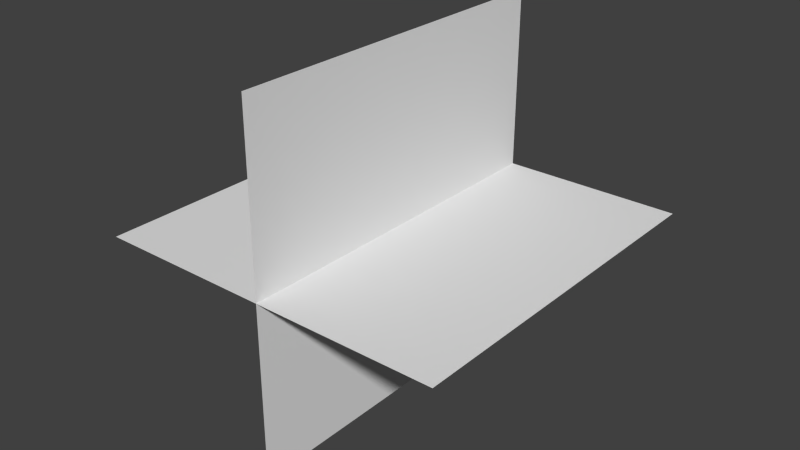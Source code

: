 # Source: test-wall.blend  (saved by Blender 2.64.6; exported with 4.5.12 LTS)
import bpy
from mathutils import Matrix  # noqa: F401  (used for matrix-valued properties, if any)

bpy.ops.wm.read_factory_settings(use_empty=True)
scene = bpy.context.scene
scene.name = 'Scene'

# ---- collections
col_collection_1 = bpy.data.collections.new('Collection 1'); scene.collection.children.link(col_collection_1)

# ---- world
world_world = bpy.data.worlds.new('World'); scene.world = world_world
world_world.color = (0.05088, 0.05088, 0.05088)
world_world.use_sun_shadow = False
world_world.sun_shadow_jitter_overblur = 0.0
world_world.cycles.sampling_method = 'MANUAL'
world_world.cycles.sample_map_resolution = 256

# ---- meshes
me_plane = bpy.data.meshes.new('Plane')
me_plane.from_pydata([(1.0, -1.0, 0.0), (-1.0, -1.0, 0.0), (1.0, 1.0, 0.0), (-1.0, 1.0, 0.0), (-6.398e-07, -1.0, 1.0), (6.398e-07, -1.0, -1.0), (-6.398e-07, 1.0, 1.0), (6.398e-07, 1.0, -1.0)], [], [(1, 0, 2, 3), (5, 4, 6, 7)])
me_plane.use_remesh_preserve_volume = False
me_plane.use_remesh_preserve_attributes = False
me_plane.use_mirror_vertex_groups = False
me_plane.update()

# ---- objects
ob_plane_trunk = bpy.data.objects.new('plane_trunk', me_plane)

# ---- transforms, parenting, visibility, modifiers, constraints
ob_plane_trunk.location = (0.0, 0.0, 0.0)
ob_plane_trunk.rotation_euler = (0.0, 1.571, 0.0)
ob_plane_trunk.lineart.crease_threshold = 0.0

# ---- collection membership
col_collection_1.objects.link(ob_plane_trunk)

# ---- scene / render settings (as saved in the file)
scene.frame_start = 1; scene.frame_end = 250; scene.frame_set(1)
scene.render.engine = 'BLENDER_EEVEE_NEXT'
scene.render.image_settings.color_mode = 'RGB'
scene.render.image_settings.compression = 90
scene.render.resolution_percentage = 50
scene.render.dither_intensity = 0.0
scene.render.bake_margin = 2
scene.render.bake_bias = 0.0
scene.cycles.use_denoising = False
scene.cycles.samples = 10
scene.cycles.sampling_pattern = 'TABULATED_SOBOL'
scene.cycles.light_sampling_threshold = 0.0
scene.cycles.use_adaptive_sampling = False
scene.cycles.use_light_tree = False
scene.cycles.blur_glossy = 0.0
scene.cycles.volume_bounces = 1
scene.cycles.pixel_filter_type = 'GAUSSIAN'
scene.cycles.sample_clamp_indirect = 0.0
scene.view_settings.view_transform = 'Standard'
bpy.context.view_layer.update()

# ---- added for rendering (the .blend has no active camera and no usable light): camera, sun
cam_auto = bpy.data.cameras.new('AutoCamera')
cam_auto.lens = 50.0
cam_auto.sensor_width = 36.0
cam_auto.clip_end = 1000.0
ob_auto_camera = bpy.data.objects.new('AutoCamera', cam_auto)
scene.collection.objects.link(ob_auto_camera)
ob_auto_camera.location = (3.20507, -3.84609, 2.56406)
ob_auto_camera.rotation_euler = (1.09748, -7.21219e-08, 0.694738)
scene.camera = ob_auto_camera
light_auto_sun = bpy.data.lights.new('AutoSun', 'SUN')
light_auto_sun.energy = 3.0
light_auto_sun.angle = 0.0523599
ob_auto_sun = bpy.data.objects.new('AutoSun', light_auto_sun)
scene.collection.objects.link(ob_auto_sun)
ob_auto_sun.rotation_euler = (0.872665, 0.174533, 0.523599)
bpy.context.view_layer.update()
